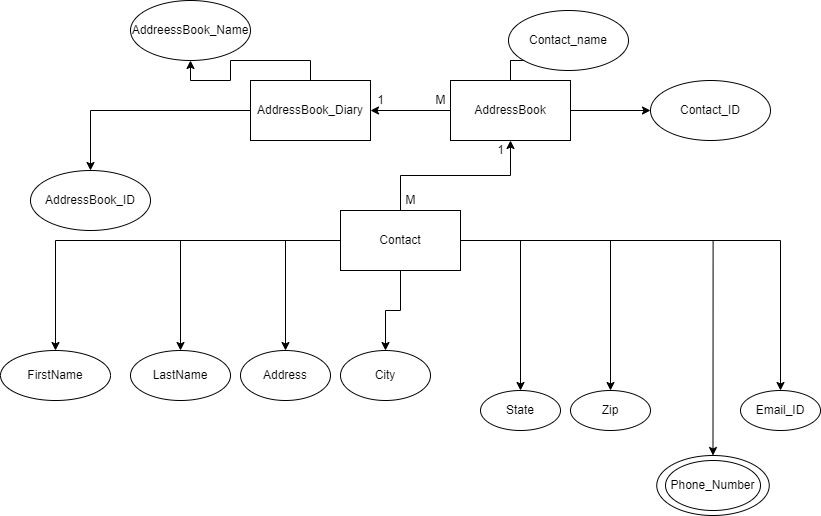

The diagram above was exported from draw.io. Its source (the exported page's mxGraphModel, read from the mxfile embedded in the PNG):
<mxGraphModel dx="1038" dy="571" grid="1" gridSize="10" guides="1" tooltips="1" connect="1" arrows="1" fold="1" page="1" pageScale="1" pageWidth="827" pageHeight="1169" math="0" shadow="0">
  <root>
    <mxCell id="0" />
    <mxCell id="1" parent="0" />
    <mxCell id="B0R3SiCnIYbUEARu93cb-17" value="" style="edgeStyle=orthogonalEdgeStyle;rounded=0;orthogonalLoop=1;jettySize=auto;html=1;" edge="1" parent="1" source="B0R3SiCnIYbUEARu93cb-1" target="B0R3SiCnIYbUEARu93cb-16">
      <mxGeometry relative="1" as="geometry" />
    </mxCell>
    <mxCell id="B0R3SiCnIYbUEARu93cb-19" value="" style="edgeStyle=orthogonalEdgeStyle;rounded=0;orthogonalLoop=1;jettySize=auto;html=1;" edge="1" parent="1" source="B0R3SiCnIYbUEARu93cb-1" target="B0R3SiCnIYbUEARu93cb-18">
      <mxGeometry relative="1" as="geometry" />
    </mxCell>
    <mxCell id="B0R3SiCnIYbUEARu93cb-21" value="" style="edgeStyle=orthogonalEdgeStyle;rounded=0;orthogonalLoop=1;jettySize=auto;html=1;" edge="1" parent="1" source="B0R3SiCnIYbUEARu93cb-1" target="B0R3SiCnIYbUEARu93cb-20">
      <mxGeometry relative="1" as="geometry" />
    </mxCell>
    <mxCell id="B0R3SiCnIYbUEARu93cb-23" value="" style="edgeStyle=orthogonalEdgeStyle;rounded=0;orthogonalLoop=1;jettySize=auto;html=1;" edge="1" parent="1" source="B0R3SiCnIYbUEARu93cb-1" target="B0R3SiCnIYbUEARu93cb-22">
      <mxGeometry relative="1" as="geometry" />
    </mxCell>
    <mxCell id="B0R3SiCnIYbUEARu93cb-25" value="" style="edgeStyle=orthogonalEdgeStyle;rounded=0;orthogonalLoop=1;jettySize=auto;html=1;" edge="1" parent="1" source="B0R3SiCnIYbUEARu93cb-1" target="B0R3SiCnIYbUEARu93cb-24">
      <mxGeometry relative="1" as="geometry" />
    </mxCell>
    <mxCell id="B0R3SiCnIYbUEARu93cb-27" value="" style="edgeStyle=orthogonalEdgeStyle;rounded=0;orthogonalLoop=1;jettySize=auto;html=1;" edge="1" parent="1" source="B0R3SiCnIYbUEARu93cb-1" target="B0R3SiCnIYbUEARu93cb-26">
      <mxGeometry relative="1" as="geometry" />
    </mxCell>
    <mxCell id="B0R3SiCnIYbUEARu93cb-30" value="" style="edgeStyle=orthogonalEdgeStyle;rounded=0;orthogonalLoop=1;jettySize=auto;html=1;" edge="1" parent="1" source="B0R3SiCnIYbUEARu93cb-1" target="B0R3SiCnIYbUEARu93cb-29">
      <mxGeometry relative="1" as="geometry" />
    </mxCell>
    <mxCell id="B0R3SiCnIYbUEARu93cb-34" value="" style="edgeStyle=orthogonalEdgeStyle;rounded=0;orthogonalLoop=1;jettySize=auto;html=1;" edge="1" parent="1" source="B0R3SiCnIYbUEARu93cb-1" target="B0R3SiCnIYbUEARu93cb-33">
      <mxGeometry relative="1" as="geometry" />
    </mxCell>
    <mxCell id="B0R3SiCnIYbUEARu93cb-37" value="" style="edgeStyle=orthogonalEdgeStyle;rounded=0;orthogonalLoop=1;jettySize=auto;html=1;" edge="1" parent="1" source="B0R3SiCnIYbUEARu93cb-1" target="B0R3SiCnIYbUEARu93cb-36">
      <mxGeometry relative="1" as="geometry" />
    </mxCell>
    <mxCell id="B0R3SiCnIYbUEARu93cb-1" value="Contact" style="rounded=0;whiteSpace=wrap;html=1;" vertex="1" parent="1">
      <mxGeometry x="340" y="240" width="120" height="60" as="geometry" />
    </mxCell>
    <mxCell id="B0R3SiCnIYbUEARu93cb-16" value="FirstName" style="ellipse;whiteSpace=wrap;html=1;rounded=0;" vertex="1" parent="1">
      <mxGeometry y="380" width="110" height="50" as="geometry" />
    </mxCell>
    <mxCell id="B0R3SiCnIYbUEARu93cb-18" value="LastName" style="ellipse;whiteSpace=wrap;html=1;rounded=0;" vertex="1" parent="1">
      <mxGeometry x="130" y="380" width="100" height="50" as="geometry" />
    </mxCell>
    <mxCell id="B0R3SiCnIYbUEARu93cb-20" value="Address" style="ellipse;whiteSpace=wrap;html=1;rounded=0;" vertex="1" parent="1">
      <mxGeometry x="240" y="380" width="90" height="50" as="geometry" />
    </mxCell>
    <mxCell id="B0R3SiCnIYbUEARu93cb-22" value="Email_ID" style="ellipse;whiteSpace=wrap;html=1;rounded=0;" vertex="1" parent="1">
      <mxGeometry x="740" y="420" width="80" height="40" as="geometry" />
    </mxCell>
    <mxCell id="B0R3SiCnIYbUEARu93cb-24" value="" style="ellipse;whiteSpace=wrap;html=1;rounded=0;" vertex="1" parent="1">
      <mxGeometry x="656.25" y="485" width="112.5" height="60" as="geometry" />
    </mxCell>
    <mxCell id="B0R3SiCnIYbUEARu93cb-26" value="Zip" style="ellipse;whiteSpace=wrap;html=1;rounded=0;" vertex="1" parent="1">
      <mxGeometry x="570" y="420" width="80" height="40" as="geometry" />
    </mxCell>
    <mxCell id="B0R3SiCnIYbUEARu93cb-29" value="State" style="ellipse;whiteSpace=wrap;html=1;rounded=0;" vertex="1" parent="1">
      <mxGeometry x="480" y="420" width="80" height="40" as="geometry" />
    </mxCell>
    <mxCell id="B0R3SiCnIYbUEARu93cb-33" value="City" style="ellipse;whiteSpace=wrap;html=1;rounded=0;" vertex="1" parent="1">
      <mxGeometry x="340" y="380" width="90" height="50" as="geometry" />
    </mxCell>
    <mxCell id="B0R3SiCnIYbUEARu93cb-35" value="Phone_Number" style="ellipse;whiteSpace=wrap;html=1;" vertex="1" parent="1">
      <mxGeometry x="665" y="490" width="95" height="50" as="geometry" />
    </mxCell>
    <mxCell id="B0R3SiCnIYbUEARu93cb-39" value="" style="edgeStyle=orthogonalEdgeStyle;rounded=0;orthogonalLoop=1;jettySize=auto;html=1;" edge="1" parent="1" source="B0R3SiCnIYbUEARu93cb-36" target="B0R3SiCnIYbUEARu93cb-38">
      <mxGeometry relative="1" as="geometry" />
    </mxCell>
    <mxCell id="B0R3SiCnIYbUEARu93cb-40" value="" style="edgeStyle=orthogonalEdgeStyle;rounded=0;orthogonalLoop=1;jettySize=auto;html=1;" edge="1" parent="1" source="B0R3SiCnIYbUEARu93cb-36" target="B0R3SiCnIYbUEARu93cb-38">
      <mxGeometry relative="1" as="geometry" />
    </mxCell>
    <mxCell id="B0R3SiCnIYbUEARu93cb-42" value="" style="edgeStyle=orthogonalEdgeStyle;rounded=0;orthogonalLoop=1;jettySize=auto;html=1;" edge="1" parent="1" source="B0R3SiCnIYbUEARu93cb-36" target="B0R3SiCnIYbUEARu93cb-41">
      <mxGeometry relative="1" as="geometry" />
    </mxCell>
    <mxCell id="B0R3SiCnIYbUEARu93cb-44" value="" style="edgeStyle=orthogonalEdgeStyle;rounded=0;orthogonalLoop=1;jettySize=auto;html=1;" edge="1" parent="1" source="B0R3SiCnIYbUEARu93cb-36" target="B0R3SiCnIYbUEARu93cb-43">
      <mxGeometry relative="1" as="geometry" />
    </mxCell>
    <mxCell id="B0R3SiCnIYbUEARu93cb-36" value="AddressBook" style="whiteSpace=wrap;html=1;rounded=0;" vertex="1" parent="1">
      <mxGeometry x="450" y="110" width="120" height="60" as="geometry" />
    </mxCell>
    <mxCell id="B0R3SiCnIYbUEARu93cb-38" value="Contact_name" style="ellipse;whiteSpace=wrap;html=1;rounded=0;" vertex="1" parent="1">
      <mxGeometry x="508" y="40" width="120" height="60" as="geometry" />
    </mxCell>
    <mxCell id="B0R3SiCnIYbUEARu93cb-41" value="Contact_ID" style="ellipse;whiteSpace=wrap;html=1;rounded=0;" vertex="1" parent="1">
      <mxGeometry x="650" y="110" width="120" height="60" as="geometry" />
    </mxCell>
    <mxCell id="B0R3SiCnIYbUEARu93cb-46" value="" style="edgeStyle=orthogonalEdgeStyle;rounded=0;orthogonalLoop=1;jettySize=auto;html=1;" edge="1" parent="1" source="B0R3SiCnIYbUEARu93cb-43" target="B0R3SiCnIYbUEARu93cb-45">
      <mxGeometry relative="1" as="geometry" />
    </mxCell>
    <mxCell id="B0R3SiCnIYbUEARu93cb-48" value="" style="edgeStyle=orthogonalEdgeStyle;rounded=0;orthogonalLoop=1;jettySize=auto;html=1;" edge="1" parent="1" source="B0R3SiCnIYbUEARu93cb-43" target="B0R3SiCnIYbUEARu93cb-47">
      <mxGeometry relative="1" as="geometry" />
    </mxCell>
    <mxCell id="B0R3SiCnIYbUEARu93cb-43" value="AddressBook_Diary" style="whiteSpace=wrap;html=1;rounded=0;" vertex="1" parent="1">
      <mxGeometry x="250" y="110" width="120" height="60" as="geometry" />
    </mxCell>
    <mxCell id="B0R3SiCnIYbUEARu93cb-45" value="AddressBook_ID" style="ellipse;whiteSpace=wrap;html=1;rounded=0;" vertex="1" parent="1">
      <mxGeometry x="30" y="200" width="120" height="60" as="geometry" />
    </mxCell>
    <mxCell id="B0R3SiCnIYbUEARu93cb-47" value="AddreessBook_Name" style="ellipse;whiteSpace=wrap;html=1;rounded=0;" vertex="1" parent="1">
      <mxGeometry x="130" y="30" width="120" height="60" as="geometry" />
    </mxCell>
    <mxCell id="B0R3SiCnIYbUEARu93cb-50" value="M" style="text;html=1;align=center;verticalAlign=middle;resizable=0;points=[];autosize=1;strokeColor=none;fillColor=none;" vertex="1" parent="1">
      <mxGeometry x="395" y="215" width="30" height="30" as="geometry" />
    </mxCell>
    <mxCell id="B0R3SiCnIYbUEARu93cb-51" value="1" style="text;html=1;align=center;verticalAlign=middle;resizable=0;points=[];autosize=1;strokeColor=none;fillColor=none;" vertex="1" parent="1">
      <mxGeometry x="485" y="165" width="30" height="30" as="geometry" />
    </mxCell>
    <mxCell id="B0R3SiCnIYbUEARu93cb-53" value="M" style="text;html=1;align=center;verticalAlign=middle;resizable=0;points=[];autosize=1;strokeColor=none;fillColor=none;" vertex="1" parent="1">
      <mxGeometry x="425" y="115" width="30" height="30" as="geometry" />
    </mxCell>
    <mxCell id="B0R3SiCnIYbUEARu93cb-54" value="1" style="text;html=1;align=center;verticalAlign=middle;resizable=0;points=[];autosize=1;strokeColor=none;fillColor=none;" vertex="1" parent="1">
      <mxGeometry x="365" y="115" width="30" height="30" as="geometry" />
    </mxCell>
  </root>
</mxGraphModel>